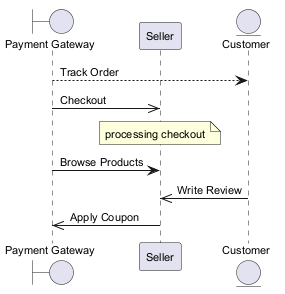

The diagram above was rendered by PlantUML. Its source (embedded in the PNG):
@startuml
skinparam backgroundColor #FFFFFF
skinparam classBackgroundColor #E8F4FA
skinparam classBorderColor #2C7DA0
skinparam defaultFontSize 11
boundary "Payment Gateway" as PG
participant "Seller" as S
entity "Customer" as C
PG --> C : Track Order
PG ->> S : Checkout
note over S : processing checkout
PG -> S : Browse Products
C ->> S : Write Review
S ->> PG : Apply Coupon
@enduml